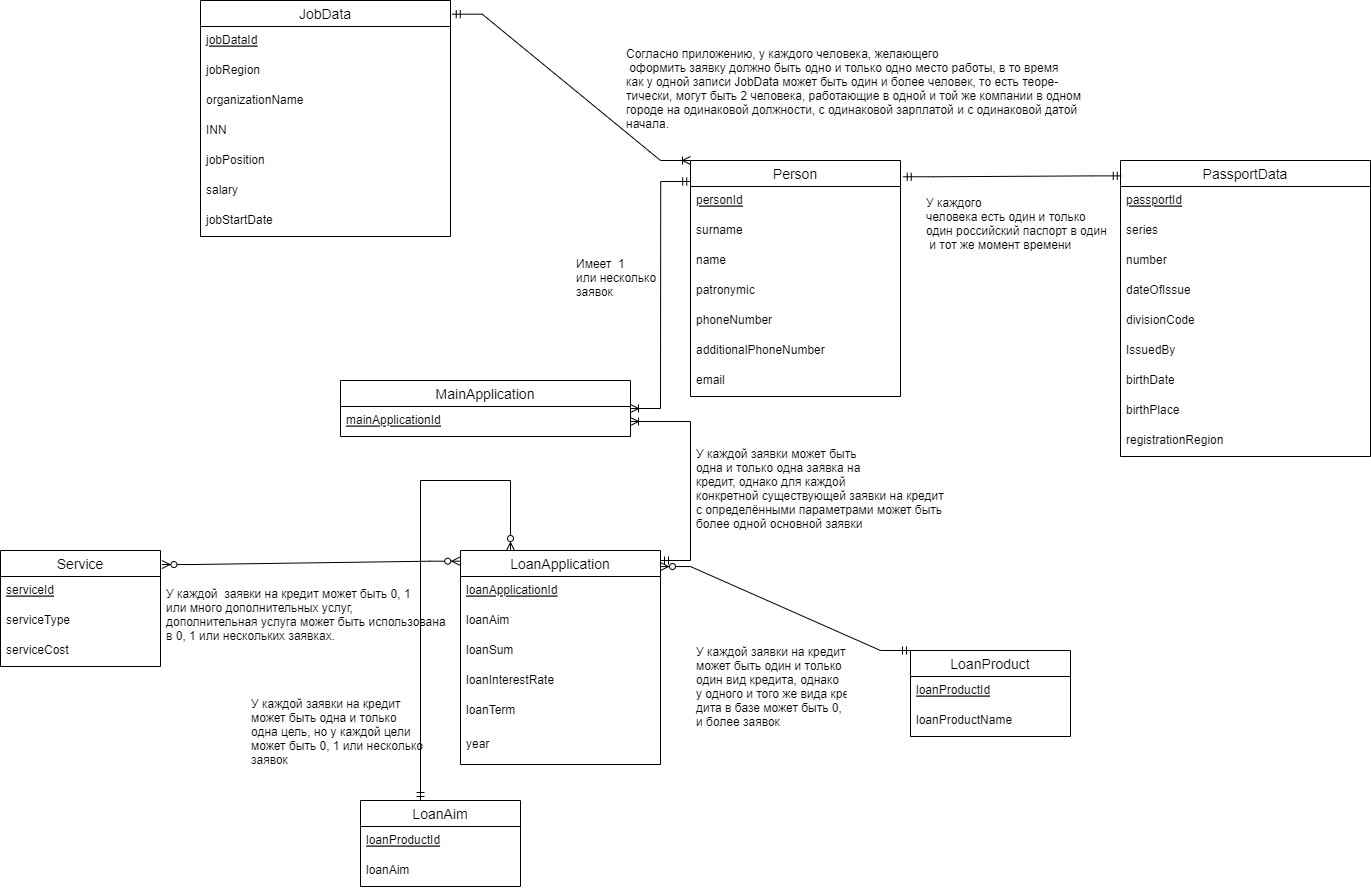

The diagram above was exported from draw.io. Its source (the exported page's mxGraphModel, read from the mxfile embedded in the PNG):
<mxGraphModel dx="510" dy="1628" grid="1" gridSize="10" guides="1" tooltips="1" connect="1" arrows="1" fold="1" page="1" pageScale="1" pageWidth="850" pageHeight="1100" math="0" shadow="0" extFonts="Permanent Marker^https://fonts.googleapis.com/css?family=Permanent+Marker">
  <root>
    <mxCell id="0" />
    <mxCell id="1" parent="0" />
    <mxCell id="BWwxPHkaaqewUNJLHs9p-1" value="MainApplication" style="swimlane;fontStyle=0;childLayout=stackLayout;horizontal=1;startSize=26;horizontalStack=0;resizeParent=1;resizeParentMax=0;resizeLast=0;collapsible=1;marginBottom=0;align=center;fontSize=14;" parent="1" vertex="1">
      <mxGeometry x="520" y="350" width="290" height="56" as="geometry" />
    </mxCell>
    <mxCell id="BWwxPHkaaqewUNJLHs9p-2" value="mainApplicationId" style="text;strokeColor=none;fillColor=none;spacingLeft=4;spacingRight=4;overflow=hidden;rotatable=0;points=[[0,0.5],[1,0.5]];portConstraint=eastwest;fontSize=12;fontStyle=4" parent="BWwxPHkaaqewUNJLHs9p-1" vertex="1">
      <mxGeometry y="26" width="290" height="30" as="geometry" />
    </mxCell>
    <mxCell id="BWwxPHkaaqewUNJLHs9p-5" value="Person" style="swimlane;fontStyle=0;childLayout=stackLayout;horizontal=1;startSize=26;horizontalStack=0;resizeParent=1;resizeParentMax=0;resizeLast=0;collapsible=1;marginBottom=0;align=center;fontSize=14;" parent="1" vertex="1">
      <mxGeometry x="870" y="130" width="210" height="236" as="geometry">
        <mxRectangle x="345" y="50" width="80" height="26" as="alternateBounds" />
      </mxGeometry>
    </mxCell>
    <mxCell id="CnuvhFvppwEa7pniFQbu-22" value="personId" style="text;strokeColor=none;fillColor=none;spacingLeft=4;spacingRight=4;overflow=hidden;rotatable=0;points=[[0,0.5],[1,0.5]];portConstraint=eastwest;fontSize=12;fontStyle=4" parent="BWwxPHkaaqewUNJLHs9p-5" vertex="1">
      <mxGeometry y="26" width="210" height="30" as="geometry" />
    </mxCell>
    <mxCell id="BWwxPHkaaqewUNJLHs9p-6" value="surname" style="text;strokeColor=none;fillColor=none;spacingLeft=4;spacingRight=4;overflow=hidden;rotatable=0;points=[[0,0.5],[1,0.5]];portConstraint=eastwest;fontSize=12;" parent="BWwxPHkaaqewUNJLHs9p-5" vertex="1">
      <mxGeometry y="56" width="210" height="30" as="geometry" />
    </mxCell>
    <mxCell id="BWwxPHkaaqewUNJLHs9p-7" value="name" style="text;strokeColor=none;fillColor=none;spacingLeft=4;spacingRight=4;overflow=hidden;rotatable=0;points=[[0,0.5],[1,0.5]];portConstraint=eastwest;fontSize=12;" parent="BWwxPHkaaqewUNJLHs9p-5" vertex="1">
      <mxGeometry y="86" width="210" height="30" as="geometry" />
    </mxCell>
    <mxCell id="BWwxPHkaaqewUNJLHs9p-8" value="patronymic" style="text;strokeColor=none;fillColor=none;spacingLeft=4;spacingRight=4;overflow=hidden;rotatable=0;points=[[0,0.5],[1,0.5]];portConstraint=eastwest;fontSize=12;" parent="BWwxPHkaaqewUNJLHs9p-5" vertex="1">
      <mxGeometry y="116" width="210" height="30" as="geometry" />
    </mxCell>
    <mxCell id="CnuvhFvppwEa7pniFQbu-1" value="phoneNumber" style="text;strokeColor=none;fillColor=none;spacingLeft=4;spacingRight=4;overflow=hidden;rotatable=0;points=[[0,0.5],[1,0.5]];portConstraint=eastwest;fontSize=12;" parent="BWwxPHkaaqewUNJLHs9p-5" vertex="1">
      <mxGeometry y="146" width="210" height="30" as="geometry" />
    </mxCell>
    <mxCell id="CnuvhFvppwEa7pniFQbu-2" value="additionalPhoneNumber" style="text;strokeColor=none;fillColor=none;spacingLeft=4;spacingRight=4;overflow=hidden;rotatable=0;points=[[0,0.5],[1,0.5]];portConstraint=eastwest;fontSize=12;" parent="BWwxPHkaaqewUNJLHs9p-5" vertex="1">
      <mxGeometry y="176" width="210" height="30" as="geometry" />
    </mxCell>
    <mxCell id="CnuvhFvppwEa7pniFQbu-3" value="email" style="text;strokeColor=none;fillColor=none;spacingLeft=4;spacingRight=4;overflow=hidden;rotatable=0;points=[[0,0.5],[1,0.5]];portConstraint=eastwest;fontSize=12;" parent="BWwxPHkaaqewUNJLHs9p-5" vertex="1">
      <mxGeometry y="206" width="210" height="30" as="geometry" />
    </mxCell>
    <mxCell id="BWwxPHkaaqewUNJLHs9p-9" value="PassportData" style="swimlane;fontStyle=0;childLayout=stackLayout;horizontal=1;startSize=26;horizontalStack=0;resizeParent=1;resizeParentMax=0;resizeLast=0;collapsible=1;marginBottom=0;align=center;fontSize=14;" parent="1" vertex="1">
      <mxGeometry x="1300" y="130" width="250" height="296" as="geometry">
        <mxRectangle x="480" y="50" width="120" height="26" as="alternateBounds" />
      </mxGeometry>
    </mxCell>
    <mxCell id="CnuvhFvppwEa7pniFQbu-19" value="passportId" style="text;strokeColor=none;fillColor=none;spacingLeft=4;spacingRight=4;overflow=hidden;rotatable=0;points=[[0,0.5],[1,0.5]];portConstraint=eastwest;fontSize=12;fontStyle=4" parent="BWwxPHkaaqewUNJLHs9p-9" vertex="1">
      <mxGeometry y="26" width="250" height="30" as="geometry" />
    </mxCell>
    <mxCell id="BWwxPHkaaqewUNJLHs9p-10" value="series" style="text;strokeColor=none;fillColor=none;spacingLeft=4;spacingRight=4;overflow=hidden;rotatable=0;points=[[0,0.5],[1,0.5]];portConstraint=eastwest;fontSize=12;" parent="BWwxPHkaaqewUNJLHs9p-9" vertex="1">
      <mxGeometry y="56" width="250" height="30" as="geometry" />
    </mxCell>
    <mxCell id="BWwxPHkaaqewUNJLHs9p-11" value="number" style="text;strokeColor=none;fillColor=none;spacingLeft=4;spacingRight=4;overflow=hidden;rotatable=0;points=[[0,0.5],[1,0.5]];portConstraint=eastwest;fontSize=12;" parent="BWwxPHkaaqewUNJLHs9p-9" vertex="1">
      <mxGeometry y="86" width="250" height="30" as="geometry" />
    </mxCell>
    <mxCell id="BWwxPHkaaqewUNJLHs9p-12" value="dateOfIssue" style="text;strokeColor=none;fillColor=none;spacingLeft=4;spacingRight=4;overflow=hidden;rotatable=0;points=[[0,0.5],[1,0.5]];portConstraint=eastwest;fontSize=12;" parent="BWwxPHkaaqewUNJLHs9p-9" vertex="1">
      <mxGeometry y="116" width="250" height="30" as="geometry" />
    </mxCell>
    <mxCell id="CnuvhFvppwEa7pniFQbu-5" value="divisionCode" style="text;strokeColor=none;fillColor=none;spacingLeft=4;spacingRight=4;overflow=hidden;rotatable=0;points=[[0,0.5],[1,0.5]];portConstraint=eastwest;fontSize=12;" parent="BWwxPHkaaqewUNJLHs9p-9" vertex="1">
      <mxGeometry y="146" width="250" height="30" as="geometry" />
    </mxCell>
    <mxCell id="CnuvhFvppwEa7pniFQbu-6" value="IssuedBy" style="text;strokeColor=none;fillColor=none;spacingLeft=4;spacingRight=4;overflow=hidden;rotatable=0;points=[[0,0.5],[1,0.5]];portConstraint=eastwest;fontSize=12;" parent="BWwxPHkaaqewUNJLHs9p-9" vertex="1">
      <mxGeometry y="176" width="250" height="30" as="geometry" />
    </mxCell>
    <mxCell id="CnuvhFvppwEa7pniFQbu-4" value="birthDate" style="text;strokeColor=none;fillColor=none;spacingLeft=4;spacingRight=4;overflow=hidden;rotatable=0;points=[[0,0.5],[1,0.5]];portConstraint=eastwest;fontSize=12;" parent="BWwxPHkaaqewUNJLHs9p-9" vertex="1">
      <mxGeometry y="206" width="250" height="30" as="geometry" />
    </mxCell>
    <mxCell id="CnuvhFvppwEa7pniFQbu-7" value="birthPlace" style="text;strokeColor=none;fillColor=none;spacingLeft=4;spacingRight=4;overflow=hidden;rotatable=0;points=[[0,0.5],[1,0.5]];portConstraint=eastwest;fontSize=12;" parent="BWwxPHkaaqewUNJLHs9p-9" vertex="1">
      <mxGeometry y="236" width="250" height="30" as="geometry" />
    </mxCell>
    <mxCell id="CnuvhFvppwEa7pniFQbu-8" value="registrationRegion" style="text;strokeColor=none;fillColor=none;spacingLeft=4;spacingRight=4;overflow=hidden;rotatable=0;points=[[0,0.5],[1,0.5]];portConstraint=eastwest;fontSize=12;" parent="BWwxPHkaaqewUNJLHs9p-9" vertex="1">
      <mxGeometry y="266" width="250" height="30" as="geometry" />
    </mxCell>
    <mxCell id="BWwxPHkaaqewUNJLHs9p-13" value="JobData" style="swimlane;fontStyle=0;childLayout=stackLayout;horizontal=1;startSize=26;horizontalStack=0;resizeParent=1;resizeParentMax=0;resizeLast=0;collapsible=1;marginBottom=0;align=center;fontSize=14;" parent="1" vertex="1">
      <mxGeometry x="380" y="-30" width="250" height="236" as="geometry">
        <mxRectangle x="190" y="50" width="80" height="26" as="alternateBounds" />
      </mxGeometry>
    </mxCell>
    <mxCell id="CnuvhFvppwEa7pniFQbu-26" value="jobDataId" style="text;strokeColor=none;fillColor=none;spacingLeft=4;spacingRight=4;overflow=hidden;rotatable=0;points=[[0,0.5],[1,0.5]];portConstraint=eastwest;fontSize=12;fontStyle=4" parent="BWwxPHkaaqewUNJLHs9p-13" vertex="1">
      <mxGeometry y="26" width="250" height="30" as="geometry" />
    </mxCell>
    <mxCell id="BWwxPHkaaqewUNJLHs9p-14" value="jobRegion" style="text;strokeColor=none;fillColor=none;spacingLeft=4;spacingRight=4;overflow=hidden;rotatable=0;points=[[0,0.5],[1,0.5]];portConstraint=eastwest;fontSize=12;" parent="BWwxPHkaaqewUNJLHs9p-13" vertex="1">
      <mxGeometry y="56" width="250" height="30" as="geometry" />
    </mxCell>
    <mxCell id="BWwxPHkaaqewUNJLHs9p-15" value="organizationName" style="text;strokeColor=none;fillColor=none;spacingLeft=4;spacingRight=4;overflow=hidden;rotatable=0;points=[[0,0.5],[1,0.5]];portConstraint=eastwest;fontSize=12;" parent="BWwxPHkaaqewUNJLHs9p-13" vertex="1">
      <mxGeometry y="86" width="250" height="30" as="geometry" />
    </mxCell>
    <mxCell id="CnuvhFvppwEa7pniFQbu-13" value="INN" style="text;strokeColor=none;fillColor=none;spacingLeft=4;spacingRight=4;overflow=hidden;rotatable=0;points=[[0,0.5],[1,0.5]];portConstraint=eastwest;fontSize=12;" parent="BWwxPHkaaqewUNJLHs9p-13" vertex="1">
      <mxGeometry y="116" width="250" height="30" as="geometry" />
    </mxCell>
    <mxCell id="CnuvhFvppwEa7pniFQbu-10" value="jobPosition" style="text;strokeColor=none;fillColor=none;spacingLeft=4;spacingRight=4;overflow=hidden;rotatable=0;points=[[0,0.5],[1,0.5]];portConstraint=eastwest;fontSize=12;" parent="BWwxPHkaaqewUNJLHs9p-13" vertex="1">
      <mxGeometry y="146" width="250" height="30" as="geometry" />
    </mxCell>
    <mxCell id="CnuvhFvppwEa7pniFQbu-11" value="salary" style="text;strokeColor=none;fillColor=none;spacingLeft=4;spacingRight=4;overflow=hidden;rotatable=0;points=[[0,0.5],[1,0.5]];portConstraint=eastwest;fontSize=12;" parent="BWwxPHkaaqewUNJLHs9p-13" vertex="1">
      <mxGeometry y="176" width="250" height="30" as="geometry" />
    </mxCell>
    <mxCell id="CnuvhFvppwEa7pniFQbu-12" value="jobStartDate" style="text;strokeColor=none;fillColor=none;spacingLeft=4;spacingRight=4;overflow=hidden;rotatable=0;points=[[0,0.5],[1,0.5]];portConstraint=eastwest;fontSize=12;" parent="BWwxPHkaaqewUNJLHs9p-13" vertex="1">
      <mxGeometry y="206" width="250" height="30" as="geometry" />
    </mxCell>
    <mxCell id="BWwxPHkaaqewUNJLHs9p-17" value="LoanApplication" style="swimlane;fontStyle=0;childLayout=stackLayout;horizontal=1;startSize=26;horizontalStack=0;resizeParent=1;resizeParentMax=0;resizeLast=0;collapsible=1;marginBottom=0;align=center;fontSize=14;" parent="1" vertex="1">
      <mxGeometry x="640" y="520" width="200" height="214" as="geometry">
        <mxRectangle x="360" y="160" width="130" height="26" as="alternateBounds" />
      </mxGeometry>
    </mxCell>
    <mxCell id="CnuvhFvppwEa7pniFQbu-23" value="loanApplicationId" style="text;strokeColor=none;fillColor=none;spacingLeft=4;spacingRight=4;overflow=hidden;rotatable=0;points=[[0,0.5],[1,0.5]];portConstraint=eastwest;fontSize=12;fontStyle=4" parent="BWwxPHkaaqewUNJLHs9p-17" vertex="1">
      <mxGeometry y="26" width="200" height="30" as="geometry" />
    </mxCell>
    <mxCell id="BWwxPHkaaqewUNJLHs9p-20" value="loanAim" style="text;strokeColor=none;fillColor=none;spacingLeft=4;spacingRight=4;overflow=hidden;rotatable=0;points=[[0,0.5],[1,0.5]];portConstraint=eastwest;fontSize=12;" parent="BWwxPHkaaqewUNJLHs9p-17" vertex="1">
      <mxGeometry y="56" width="200" height="30" as="geometry" />
    </mxCell>
    <mxCell id="CnuvhFvppwEa7pniFQbu-14" value="loanSum" style="text;strokeColor=none;fillColor=none;spacingLeft=4;spacingRight=4;overflow=hidden;rotatable=0;points=[[0,0.5],[1,0.5]];portConstraint=eastwest;fontSize=12;" parent="BWwxPHkaaqewUNJLHs9p-17" vertex="1">
      <mxGeometry y="86" width="200" height="30" as="geometry" />
    </mxCell>
    <mxCell id="CnuvhFvppwEa7pniFQbu-15" value="loanInterestRate" style="text;strokeColor=none;fillColor=none;spacingLeft=4;spacingRight=4;overflow=hidden;rotatable=0;points=[[0,0.5],[1,0.5]];portConstraint=eastwest;fontSize=12;" parent="BWwxPHkaaqewUNJLHs9p-17" vertex="1">
      <mxGeometry y="116" width="200" height="30" as="geometry" />
    </mxCell>
    <mxCell id="CnuvhFvppwEa7pniFQbu-17" value="loanTerm" style="text;strokeColor=none;fillColor=none;spacingLeft=4;spacingRight=4;overflow=hidden;rotatable=0;points=[[0,0.5],[1,0.5]];portConstraint=eastwest;fontSize=12;" parent="BWwxPHkaaqewUNJLHs9p-17" vertex="1">
      <mxGeometry y="146" width="200" height="34" as="geometry" />
    </mxCell>
    <mxCell id="xBrQJGsJzRoGISk60edH-11" value="year" style="text;strokeColor=none;fillColor=none;spacingLeft=4;spacingRight=4;overflow=hidden;rotatable=0;points=[[0,0.5],[1,0.5]];portConstraint=eastwest;fontSize=12;" parent="BWwxPHkaaqewUNJLHs9p-17" vertex="1">
      <mxGeometry y="180" width="200" height="34" as="geometry" />
    </mxCell>
    <mxCell id="BWwxPHkaaqewUNJLHs9p-21" value="Service" style="swimlane;fontStyle=0;childLayout=stackLayout;horizontal=1;startSize=26;horizontalStack=0;resizeParent=1;resizeParentMax=0;resizeLast=0;collapsible=1;marginBottom=0;align=center;fontSize=14;" parent="1" vertex="1">
      <mxGeometry x="180" y="520" width="160" height="116" as="geometry" />
    </mxCell>
    <mxCell id="CnuvhFvppwEa7pniFQbu-25" value="serviceId" style="text;strokeColor=none;fillColor=none;spacingLeft=4;spacingRight=4;overflow=hidden;rotatable=0;points=[[0,0.5],[1,0.5]];portConstraint=eastwest;fontSize=12;fontStyle=4" parent="BWwxPHkaaqewUNJLHs9p-21" vertex="1">
      <mxGeometry y="26" width="160" height="30" as="geometry" />
    </mxCell>
    <mxCell id="BWwxPHkaaqewUNJLHs9p-22" value="serviceType" style="text;strokeColor=none;fillColor=none;spacingLeft=4;spacingRight=4;overflow=hidden;rotatable=0;points=[[0,0.5],[1,0.5]];portConstraint=eastwest;fontSize=12;" parent="BWwxPHkaaqewUNJLHs9p-21" vertex="1">
      <mxGeometry y="56" width="160" height="30" as="geometry" />
    </mxCell>
    <mxCell id="BWwxPHkaaqewUNJLHs9p-23" value="serviceCost" style="text;strokeColor=none;fillColor=none;spacingLeft=4;spacingRight=4;overflow=hidden;rotatable=0;points=[[0,0.5],[1,0.5]];portConstraint=eastwest;fontSize=12;" parent="BWwxPHkaaqewUNJLHs9p-21" vertex="1">
      <mxGeometry y="86" width="160" height="30" as="geometry" />
    </mxCell>
    <mxCell id="BWwxPHkaaqewUNJLHs9p-25" value="LoanProduct" style="swimlane;fontStyle=0;childLayout=stackLayout;horizontal=1;startSize=26;horizontalStack=0;resizeParent=1;resizeParentMax=0;resizeLast=0;collapsible=1;marginBottom=0;align=center;fontSize=14;" parent="1" vertex="1">
      <mxGeometry x="1090" y="620" width="160" height="86" as="geometry" />
    </mxCell>
    <mxCell id="BWwxPHkaaqewUNJLHs9p-27" value="loanProductId" style="text;strokeColor=none;fillColor=none;spacingLeft=4;spacingRight=4;overflow=hidden;rotatable=0;points=[[0,0.5],[1,0.5]];portConstraint=eastwest;fontSize=12;fontStyle=4" parent="BWwxPHkaaqewUNJLHs9p-25" vertex="1">
      <mxGeometry y="26" width="160" height="30" as="geometry" />
    </mxCell>
    <mxCell id="CnuvhFvppwEa7pniFQbu-24" value="loanProductName" style="text;strokeColor=none;fillColor=none;spacingLeft=4;spacingRight=4;overflow=hidden;rotatable=0;points=[[0,0.5],[1,0.5]];portConstraint=eastwest;fontSize=12;" parent="BWwxPHkaaqewUNJLHs9p-25" vertex="1">
      <mxGeometry y="56" width="160" height="30" as="geometry" />
    </mxCell>
    <mxCell id="CnuvhFvppwEa7pniFQbu-29" value="" style="edgeStyle=entityRelationEdgeStyle;fontSize=12;html=1;endArrow=ERoneToMany;startArrow=ERmandOne;rounded=0;exitX=0.001;exitY=0.089;exitDx=0;exitDy=0;exitPerimeter=0;endFill=0;" parent="1" source="BWwxPHkaaqewUNJLHs9p-5" target="BWwxPHkaaqewUNJLHs9p-1" edge="1">
      <mxGeometry width="100" height="100" relative="1" as="geometry">
        <mxPoint x="840" y="340" as="sourcePoint" />
        <mxPoint x="910" y="320" as="targetPoint" />
      </mxGeometry>
    </mxCell>
    <mxCell id="CnuvhFvppwEa7pniFQbu-30" value="Имеет  1 &#10;или несколько&#10;заявок" style="text;strokeColor=none;fillColor=none;spacingLeft=4;spacingRight=4;overflow=hidden;rotatable=0;points=[[0,0.5],[1,0.5]];portConstraint=eastwest;fontSize=12;" parent="1" vertex="1">
      <mxGeometry x="750" y="220" width="90" height="61.5" as="geometry" />
    </mxCell>
    <mxCell id="CnuvhFvppwEa7pniFQbu-32" value="" style="edgeStyle=entityRelationEdgeStyle;fontSize=12;html=1;endArrow=ERmandOne;startArrow=ERmandOne;rounded=0;entryX=0.003;entryY=0.052;entryDx=0;entryDy=0;entryPerimeter=0;exitX=1.013;exitY=0.069;exitDx=0;exitDy=0;exitPerimeter=0;" parent="1" source="BWwxPHkaaqewUNJLHs9p-5" target="BWwxPHkaaqewUNJLHs9p-9" edge="1">
      <mxGeometry width="100" height="100" relative="1" as="geometry">
        <mxPoint x="1070" y="300" as="sourcePoint" />
        <mxPoint x="1170" y="200" as="targetPoint" />
      </mxGeometry>
    </mxCell>
    <mxCell id="CnuvhFvppwEa7pniFQbu-34" value="У каждого&#10;человека есть один и только&#10;один российский паспорт в один&#10; и тот же момент времени" style="text;strokeColor=none;fillColor=none;spacingLeft=4;spacingRight=4;overflow=hidden;rotatable=0;points=[[0,0.5],[1,0.5]];portConstraint=eastwest;fontSize=12;" parent="1" vertex="1">
      <mxGeometry x="1100" y="158.5" width="190" height="61.5" as="geometry" />
    </mxCell>
    <mxCell id="CnuvhFvppwEa7pniFQbu-37" value="" style="edgeStyle=entityRelationEdgeStyle;fontSize=12;html=1;endArrow=ERoneToMany;startArrow=ERmandOne;rounded=0;exitX=1.007;exitY=0.058;exitDx=0;exitDy=0;exitPerimeter=0;entryX=0;entryY=0;entryDx=0;entryDy=0;" parent="1" source="BWwxPHkaaqewUNJLHs9p-13" target="BWwxPHkaaqewUNJLHs9p-5" edge="1">
      <mxGeometry width="100" height="100" relative="1" as="geometry">
        <mxPoint x="810" y="70" as="sourcePoint" />
        <mxPoint x="910" y="-30" as="targetPoint" />
      </mxGeometry>
    </mxCell>
    <mxCell id="CnuvhFvppwEa7pniFQbu-38" value="Согласно приложению, у каждого человека, желающего&#10; оформить заявку должно быть одно и только одно место работы, в то время&#10;как у одной записи JobData может быть один и более человек, то есть теоре-&#10;тически, могут быть 2 человека, работающие в одной и той же компании в одном &#10;городе на одинаковой должности, с одинаковой зарплатой и с одинаковой датой&#10;начала.&#10;" style="text;strokeColor=none;fillColor=none;spacingLeft=4;spacingRight=4;overflow=hidden;rotatable=0;points=[[0,0.5],[1,0.5]];portConstraint=eastwest;fontSize=12;" parent="1" vertex="1">
      <mxGeometry x="800" y="10" width="520" height="90" as="geometry" />
    </mxCell>
    <mxCell id="CnuvhFvppwEa7pniFQbu-39" value="" style="edgeStyle=entityRelationEdgeStyle;fontSize=12;html=1;endArrow=ERoneToMany;startArrow=ERmandOne;rounded=0;entryX=1;entryY=0.5;entryDx=0;entryDy=0;" parent="1" target="BWwxPHkaaqewUNJLHs9p-2" edge="1">
      <mxGeometry width="100" height="100" relative="1" as="geometry">
        <mxPoint x="840" y="530" as="sourcePoint" />
        <mxPoint x="930" y="470" as="targetPoint" />
      </mxGeometry>
    </mxCell>
    <mxCell id="CnuvhFvppwEa7pniFQbu-40" value="У каждой заявки может быть &#10;одна и только одна заявка на&#10;кредит, однако для каждой&#10;конкретной существующей заявки на кредит &#10;с определёнными параметрами может быть&#10;более одной основной заявки" style="text;strokeColor=none;fillColor=none;spacingLeft=4;spacingRight=4;overflow=hidden;rotatable=0;points=[[0,0.5],[1,0.5]];portConstraint=eastwest;fontSize=12;" parent="1" vertex="1">
      <mxGeometry x="870" y="410" width="280" height="120" as="geometry" />
    </mxCell>
    <mxCell id="CnuvhFvppwEa7pniFQbu-41" value="" style="edgeStyle=entityRelationEdgeStyle;fontSize=12;html=1;endArrow=ERzeroToMany;startArrow=ERmandOne;rounded=0;exitX=0;exitY=0;exitDx=0;exitDy=0;entryX=1;entryY=0.075;entryDx=0;entryDy=0;entryPerimeter=0;" parent="1" source="BWwxPHkaaqewUNJLHs9p-25" target="BWwxPHkaaqewUNJLHs9p-17" edge="1">
      <mxGeometry width="100" height="100" relative="1" as="geometry">
        <mxPoint x="830" y="700" as="sourcePoint" />
        <mxPoint x="900" y="660" as="targetPoint" />
      </mxGeometry>
    </mxCell>
    <mxCell id="CnuvhFvppwEa7pniFQbu-42" value="У каждой заявки на кредит &#10;может быть один и только &#10;один вид кредита, однако&#10;у одного и того же вида кре&#10;дита в базе может быть 0, 1&#10;и более заявок" style="text;strokeColor=none;fillColor=none;spacingLeft=4;spacingRight=4;overflow=hidden;rotatable=0;points=[[0,0.5],[1,0.5]];portConstraint=eastwest;fontSize=12;" parent="1" vertex="1">
      <mxGeometry x="870" y="608" width="160" height="110" as="geometry" />
    </mxCell>
    <mxCell id="CnuvhFvppwEa7pniFQbu-43" value="" style="edgeStyle=entityRelationEdgeStyle;fontSize=12;html=1;endArrow=ERzeroToMany;endFill=1;startArrow=ERzeroToMany;rounded=0;exitX=1.009;exitY=0.121;exitDx=0;exitDy=0;exitPerimeter=0;entryX=-0.004;entryY=0.05;entryDx=0;entryDy=0;entryPerimeter=0;" parent="1" source="BWwxPHkaaqewUNJLHs9p-21" target="BWwxPHkaaqewUNJLHs9p-17" edge="1">
      <mxGeometry width="100" height="100" relative="1" as="geometry">
        <mxPoint x="420" y="460" as="sourcePoint" />
        <mxPoint x="630" y="535" as="targetPoint" />
      </mxGeometry>
    </mxCell>
    <mxCell id="CnuvhFvppwEa7pniFQbu-45" value="У каждой  заявки на кредит может быть 0, 1 &#10;или много дополнительных услуг, &#10;дополнительная услуга может быть использована&#10;в 0, 1 или нескольких заявках." style="text;strokeColor=none;fillColor=none;spacingLeft=4;spacingRight=4;overflow=hidden;rotatable=0;points=[[0,0.5],[1,0.5]];portConstraint=eastwest;fontSize=12;" parent="1" vertex="1">
      <mxGeometry x="340" y="550" width="310" height="110" as="geometry" />
    </mxCell>
    <mxCell id="-D8wcvop5J_cQROjihvb-5" style="edgeStyle=orthogonalEdgeStyle;rounded=0;orthogonalLoop=1;jettySize=auto;html=1;entryX=0.25;entryY=0;entryDx=0;entryDy=0;endArrow=ERzeroToMany;endFill=0;startArrow=ERmandOne;startFill=0;" parent="1" source="-D8wcvop5J_cQROjihvb-2" target="BWwxPHkaaqewUNJLHs9p-17" edge="1">
      <mxGeometry relative="1" as="geometry">
        <Array as="points">
          <mxPoint x="600" y="450" />
          <mxPoint x="690" y="450" />
        </Array>
      </mxGeometry>
    </mxCell>
    <mxCell id="-D8wcvop5J_cQROjihvb-2" value="LoanAim" style="swimlane;fontStyle=0;childLayout=stackLayout;horizontal=1;startSize=26;horizontalStack=0;resizeParent=1;resizeParentMax=0;resizeLast=0;collapsible=1;marginBottom=0;align=center;fontSize=14;" parent="1" vertex="1">
      <mxGeometry x="540" y="770" width="160" height="86" as="geometry" />
    </mxCell>
    <mxCell id="-D8wcvop5J_cQROjihvb-3" value="loanProductId" style="text;strokeColor=none;fillColor=none;spacingLeft=4;spacingRight=4;overflow=hidden;rotatable=0;points=[[0,0.5],[1,0.5]];portConstraint=eastwest;fontSize=12;fontStyle=4" parent="-D8wcvop5J_cQROjihvb-2" vertex="1">
      <mxGeometry y="26" width="160" height="30" as="geometry" />
    </mxCell>
    <mxCell id="-D8wcvop5J_cQROjihvb-4" value="loanAim" style="text;strokeColor=none;fillColor=none;spacingLeft=4;spacingRight=4;overflow=hidden;rotatable=0;points=[[0,0.5],[1,0.5]];portConstraint=eastwest;fontSize=12;" parent="-D8wcvop5J_cQROjihvb-2" vertex="1">
      <mxGeometry y="56" width="160" height="30" as="geometry" />
    </mxCell>
    <mxCell id="-D8wcvop5J_cQROjihvb-6" value="У каждой заявки на кредит &#10;может быть одна и только &#10;одна цель, но у каждой цели&#10;может быть 0, 1 или несколько &#10;заявок" style="text;strokeColor=none;fillColor=none;spacingLeft=4;spacingRight=4;overflow=hidden;rotatable=0;points=[[0,0.5],[1,0.5]];portConstraint=eastwest;fontSize=12;" parent="1" vertex="1">
      <mxGeometry x="425" y="660" width="185" height="110" as="geometry" />
    </mxCell>
  </root>
</mxGraphModel>